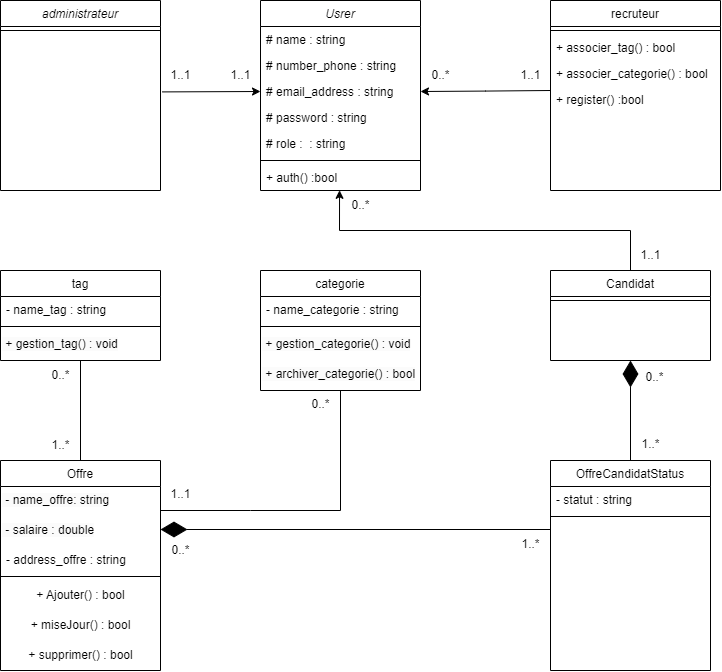

The diagram above was exported from draw.io. Its source (the exported page's mxGraphModel, read from the mxfile embedded in the PNG):
<mxGraphModel dx="1843" dy="851" grid="1" gridSize="10" guides="1" tooltips="1" connect="1" arrows="1" fold="1" page="1" pageScale="1" pageWidth="827" pageHeight="1169" math="0" shadow="0">
  <root>
    <mxCell id="WIyWlLk6GJQsqaUBKTNV-0" />
    <mxCell id="WIyWlLk6GJQsqaUBKTNV-1" parent="WIyWlLk6GJQsqaUBKTNV-0" />
    <mxCell id="rxs_Hsj4BJwTkxoUhJlj-100" value="administrateur" style="swimlane;fontStyle=2;align=center;verticalAlign=top;childLayout=stackLayout;horizontal=1;startSize=26;horizontalStack=0;resizeParent=1;resizeLast=0;collapsible=1;marginBottom=0;rounded=0;shadow=0;strokeWidth=1;" vertex="1" parent="WIyWlLk6GJQsqaUBKTNV-1">
      <mxGeometry x="60" y="20" width="160" height="190" as="geometry">
        <mxRectangle x="230" y="140" width="160" height="26" as="alternateBounds" />
      </mxGeometry>
    </mxCell>
    <mxCell id="rxs_Hsj4BJwTkxoUhJlj-101" value="" style="line;html=1;strokeWidth=1;align=left;verticalAlign=middle;spacingTop=-1;spacingLeft=3;spacingRight=3;rotatable=0;labelPosition=right;points=[];portConstraint=eastwest;" vertex="1" parent="rxs_Hsj4BJwTkxoUhJlj-100">
      <mxGeometry y="26" width="160" height="8" as="geometry" />
    </mxCell>
    <mxCell id="rxs_Hsj4BJwTkxoUhJlj-102" value="Offre" style="swimlane;fontStyle=0;align=center;verticalAlign=top;childLayout=stackLayout;horizontal=1;startSize=26;horizontalStack=0;resizeParent=1;resizeLast=0;collapsible=1;marginBottom=0;rounded=0;shadow=0;strokeWidth=1;" vertex="1" parent="WIyWlLk6GJQsqaUBKTNV-1">
      <mxGeometry x="60" y="480" width="160" height="210" as="geometry">
        <mxRectangle x="130" y="380" width="160" height="26" as="alternateBounds" />
      </mxGeometry>
    </mxCell>
    <mxCell id="rxs_Hsj4BJwTkxoUhJlj-103" value="&lt;span style=&quot;color: rgb(0, 0, 0); font-family: Helvetica; font-size: 12px; font-style: normal; font-variant-ligatures: normal; font-variant-caps: normal; font-weight: 400; letter-spacing: normal; orphans: 2; text-align: left; text-indent: 0px; text-transform: none; widows: 2; word-spacing: 0px; -webkit-text-stroke-width: 0px; white-space: nowrap; background-color: rgb(251, 251, 251); text-decoration-thickness: initial; text-decoration-style: initial; text-decoration-color: initial; float: none; display: inline !important;&quot;&gt;&amp;nbsp;- name_offre: string&lt;/span&gt;" style="text;whiteSpace=wrap;html=1;" vertex="1" parent="rxs_Hsj4BJwTkxoUhJlj-102">
      <mxGeometry y="26" width="160" height="30" as="geometry" />
    </mxCell>
    <mxCell id="rxs_Hsj4BJwTkxoUhJlj-104" value="&lt;span style=&quot;color: rgb(0, 0, 0); font-family: Helvetica; font-size: 12px; font-style: normal; font-variant-ligatures: normal; font-variant-caps: normal; font-weight: 400; letter-spacing: normal; orphans: 2; text-align: left; text-indent: 0px; text-transform: none; widows: 2; word-spacing: 0px; -webkit-text-stroke-width: 0px; white-space: nowrap; background-color: rgb(251, 251, 251); text-decoration-thickness: initial; text-decoration-style: initial; text-decoration-color: initial; float: none; display: inline !important;&quot;&gt;&amp;nbsp;- salaire : double&lt;/span&gt;" style="text;whiteSpace=wrap;html=1;" vertex="1" parent="rxs_Hsj4BJwTkxoUhJlj-102">
      <mxGeometry y="56" width="160" height="30" as="geometry" />
    </mxCell>
    <mxCell id="rxs_Hsj4BJwTkxoUhJlj-105" value="- address_offre : string" style="text;align=left;verticalAlign=top;spacingLeft=4;spacingRight=4;overflow=hidden;rotatable=0;points=[[0,0.5],[1,0.5]];portConstraint=eastwest;" vertex="1" parent="rxs_Hsj4BJwTkxoUhJlj-102">
      <mxGeometry y="86" width="160" height="26" as="geometry" />
    </mxCell>
    <mxCell id="rxs_Hsj4BJwTkxoUhJlj-106" value="" style="line;html=1;strokeWidth=1;align=left;verticalAlign=middle;spacingTop=-1;spacingLeft=3;spacingRight=3;rotatable=0;labelPosition=right;points=[];portConstraint=eastwest;" vertex="1" parent="rxs_Hsj4BJwTkxoUhJlj-102">
      <mxGeometry y="112" width="160" height="8" as="geometry" />
    </mxCell>
    <mxCell id="rxs_Hsj4BJwTkxoUhJlj-107" value="+ Ajouter() : bool" style="text;html=1;align=center;verticalAlign=middle;resizable=0;points=[];autosize=1;strokeColor=none;fillColor=none;" vertex="1" parent="rxs_Hsj4BJwTkxoUhJlj-102">
      <mxGeometry y="120" width="160" height="30" as="geometry" />
    </mxCell>
    <mxCell id="rxs_Hsj4BJwTkxoUhJlj-108" value="+ miseJour() : bool" style="text;html=1;align=center;verticalAlign=middle;resizable=0;points=[];autosize=1;strokeColor=none;fillColor=none;" vertex="1" parent="rxs_Hsj4BJwTkxoUhJlj-102">
      <mxGeometry y="150" width="160" height="30" as="geometry" />
    </mxCell>
    <mxCell id="rxs_Hsj4BJwTkxoUhJlj-109" value="+ supprimer() : bool" style="text;html=1;align=center;verticalAlign=middle;resizable=0;points=[];autosize=1;strokeColor=none;fillColor=none;" vertex="1" parent="rxs_Hsj4BJwTkxoUhJlj-102">
      <mxGeometry y="180" width="160" height="30" as="geometry" />
    </mxCell>
    <mxCell id="rxs_Hsj4BJwTkxoUhJlj-110" value="categorie" style="swimlane;fontStyle=0;align=center;verticalAlign=top;childLayout=stackLayout;horizontal=1;startSize=26;horizontalStack=0;resizeParent=1;resizeLast=0;collapsible=1;marginBottom=0;rounded=0;shadow=0;strokeWidth=1;" vertex="1" parent="WIyWlLk6GJQsqaUBKTNV-1">
      <mxGeometry x="320" y="290" width="160" height="120" as="geometry">
        <mxRectangle x="310" y="280" width="170" height="26" as="alternateBounds" />
      </mxGeometry>
    </mxCell>
    <mxCell id="rxs_Hsj4BJwTkxoUhJlj-111" value="- name_categorie : string" style="text;align=left;verticalAlign=top;spacingLeft=4;spacingRight=4;overflow=hidden;rotatable=0;points=[[0,0.5],[1,0.5]];portConstraint=eastwest;" vertex="1" parent="rxs_Hsj4BJwTkxoUhJlj-110">
      <mxGeometry y="26" width="160" height="26" as="geometry" />
    </mxCell>
    <mxCell id="rxs_Hsj4BJwTkxoUhJlj-112" value="" style="line;html=1;strokeWidth=1;align=left;verticalAlign=middle;spacingTop=-1;spacingLeft=3;spacingRight=3;rotatable=0;labelPosition=right;points=[];portConstraint=eastwest;" vertex="1" parent="rxs_Hsj4BJwTkxoUhJlj-110">
      <mxGeometry y="52" width="160" height="8" as="geometry" />
    </mxCell>
    <mxCell id="rxs_Hsj4BJwTkxoUhJlj-113" value="&lt;span style=&quot;color: rgb(0, 0, 0); font-family: Helvetica; font-size: 12px; font-style: normal; font-variant-ligatures: normal; font-variant-caps: normal; font-weight: 400; letter-spacing: normal; orphans: 2; text-align: center; text-indent: 0px; text-transform: none; widows: 2; word-spacing: 0px; -webkit-text-stroke-width: 0px; white-space: nowrap; background-color: rgb(251, 251, 251); text-decoration-thickness: initial; text-decoration-style: initial; text-decoration-color: initial; float: none; display: inline !important;&quot;&gt;&amp;nbsp;+ gestion_categorie() : void&lt;/span&gt;" style="text;whiteSpace=wrap;html=1;" vertex="1" parent="rxs_Hsj4BJwTkxoUhJlj-110">
      <mxGeometry y="60" width="160" height="30" as="geometry" />
    </mxCell>
    <mxCell id="rxs_Hsj4BJwTkxoUhJlj-114" value="&lt;span style=&quot;color: rgb(0, 0, 0); font-family: Helvetica; font-size: 12px; font-style: normal; font-variant-ligatures: normal; font-variant-caps: normal; font-weight: 400; letter-spacing: normal; orphans: 2; text-align: left; text-indent: 0px; text-transform: none; widows: 2; word-spacing: 0px; -webkit-text-stroke-width: 0px; white-space: nowrap; background-color: rgb(251, 251, 251); text-decoration-thickness: initial; text-decoration-style: initial; text-decoration-color: initial; float: none; display: inline !important;&quot;&gt;&amp;nbsp;+ archiver_categorie() : bool&lt;/span&gt;" style="text;whiteSpace=wrap;html=1;" vertex="1" parent="rxs_Hsj4BJwTkxoUhJlj-110">
      <mxGeometry y="90" width="160" height="30" as="geometry" />
    </mxCell>
    <mxCell id="rxs_Hsj4BJwTkxoUhJlj-115" value="recruteur" style="swimlane;fontStyle=0;align=center;verticalAlign=top;childLayout=stackLayout;horizontal=1;startSize=26;horizontalStack=0;resizeParent=1;resizeLast=0;collapsible=1;marginBottom=0;rounded=0;shadow=0;strokeWidth=1;" vertex="1" parent="WIyWlLk6GJQsqaUBKTNV-1">
      <mxGeometry x="610" y="20" width="170" height="190" as="geometry">
        <mxRectangle x="550" y="140" width="160" height="26" as="alternateBounds" />
      </mxGeometry>
    </mxCell>
    <mxCell id="rxs_Hsj4BJwTkxoUhJlj-116" value="" style="line;html=1;strokeWidth=1;align=left;verticalAlign=middle;spacingTop=-1;spacingLeft=3;spacingRight=3;rotatable=0;labelPosition=right;points=[];portConstraint=eastwest;" vertex="1" parent="rxs_Hsj4BJwTkxoUhJlj-115">
      <mxGeometry y="26" width="170" height="8" as="geometry" />
    </mxCell>
    <mxCell id="rxs_Hsj4BJwTkxoUhJlj-117" value="+ associer_tag() : bool" style="text;align=left;verticalAlign=top;spacingLeft=4;spacingRight=4;overflow=hidden;rotatable=0;points=[[0,0.5],[1,0.5]];portConstraint=eastwest;" vertex="1" parent="rxs_Hsj4BJwTkxoUhJlj-115">
      <mxGeometry y="34" width="170" height="26" as="geometry" />
    </mxCell>
    <mxCell id="rxs_Hsj4BJwTkxoUhJlj-118" value="+ associer_categorie() : bool" style="text;align=left;verticalAlign=top;spacingLeft=4;spacingRight=4;overflow=hidden;rotatable=0;points=[[0,0.5],[1,0.5]];portConstraint=eastwest;" vertex="1" parent="rxs_Hsj4BJwTkxoUhJlj-115">
      <mxGeometry y="60" width="170" height="26" as="geometry" />
    </mxCell>
    <mxCell id="rxs_Hsj4BJwTkxoUhJlj-119" value="+ register() :bool" style="text;align=left;verticalAlign=top;spacingLeft=4;spacingRight=4;overflow=hidden;rotatable=0;points=[[0,0.5],[1,0.5]];portConstraint=eastwest;" vertex="1" parent="rxs_Hsj4BJwTkxoUhJlj-115">
      <mxGeometry y="86" width="170" height="26" as="geometry" />
    </mxCell>
    <mxCell id="rxs_Hsj4BJwTkxoUhJlj-120" value="Usrer" style="swimlane;fontStyle=2;align=center;verticalAlign=top;childLayout=stackLayout;horizontal=1;startSize=26;horizontalStack=0;resizeParent=1;resizeLast=0;collapsible=1;marginBottom=0;rounded=0;shadow=0;strokeWidth=1;" vertex="1" parent="WIyWlLk6GJQsqaUBKTNV-1">
      <mxGeometry x="320" y="20" width="160" height="190" as="geometry">
        <mxRectangle x="230" y="140" width="160" height="26" as="alternateBounds" />
      </mxGeometry>
    </mxCell>
    <mxCell id="rxs_Hsj4BJwTkxoUhJlj-121" value="# name : string" style="text;align=left;verticalAlign=top;spacingLeft=4;spacingRight=4;overflow=hidden;rotatable=0;points=[[0,0.5],[1,0.5]];portConstraint=eastwest;" vertex="1" parent="rxs_Hsj4BJwTkxoUhJlj-120">
      <mxGeometry y="26" width="160" height="26" as="geometry" />
    </mxCell>
    <mxCell id="rxs_Hsj4BJwTkxoUhJlj-122" value="# number_phone : string" style="text;align=left;verticalAlign=top;spacingLeft=4;spacingRight=4;overflow=hidden;rotatable=0;points=[[0,0.5],[1,0.5]];portConstraint=eastwest;rounded=0;shadow=0;html=0;" vertex="1" parent="rxs_Hsj4BJwTkxoUhJlj-120">
      <mxGeometry y="52" width="160" height="26" as="geometry" />
    </mxCell>
    <mxCell id="rxs_Hsj4BJwTkxoUhJlj-123" value="# email_address : string" style="text;align=left;verticalAlign=top;spacingLeft=4;spacingRight=4;overflow=hidden;rotatable=0;points=[[0,0.5],[1,0.5]];portConstraint=eastwest;rounded=0;shadow=0;html=0;" vertex="1" parent="rxs_Hsj4BJwTkxoUhJlj-120">
      <mxGeometry y="78" width="160" height="26" as="geometry" />
    </mxCell>
    <mxCell id="rxs_Hsj4BJwTkxoUhJlj-124" value="# password : string" style="text;align=left;verticalAlign=top;spacingLeft=4;spacingRight=4;overflow=hidden;rotatable=0;points=[[0,0.5],[1,0.5]];portConstraint=eastwest;rounded=0;shadow=0;html=0;" vertex="1" parent="rxs_Hsj4BJwTkxoUhJlj-120">
      <mxGeometry y="104" width="160" height="26" as="geometry" />
    </mxCell>
    <mxCell id="rxs_Hsj4BJwTkxoUhJlj-125" value="# role :  : string" style="text;align=left;verticalAlign=top;spacingLeft=4;spacingRight=4;overflow=hidden;rotatable=0;points=[[0,0.5],[1,0.5]];portConstraint=eastwest;rounded=0;shadow=0;html=0;" vertex="1" parent="rxs_Hsj4BJwTkxoUhJlj-120">
      <mxGeometry y="130" width="160" height="26" as="geometry" />
    </mxCell>
    <mxCell id="rxs_Hsj4BJwTkxoUhJlj-126" value="" style="line;html=1;strokeWidth=1;align=left;verticalAlign=middle;spacingTop=-1;spacingLeft=3;spacingRight=3;rotatable=0;labelPosition=right;points=[];portConstraint=eastwest;" vertex="1" parent="rxs_Hsj4BJwTkxoUhJlj-120">
      <mxGeometry y="156" width="160" height="8" as="geometry" />
    </mxCell>
    <mxCell id="rxs_Hsj4BJwTkxoUhJlj-127" value="+ auth() :bool" style="text;align=left;verticalAlign=top;spacingLeft=4;spacingRight=4;overflow=hidden;rotatable=0;points=[[0,0.5],[1,0.5]];portConstraint=eastwest;" vertex="1" parent="rxs_Hsj4BJwTkxoUhJlj-120">
      <mxGeometry y="164" width="160" height="26" as="geometry" />
    </mxCell>
    <mxCell id="rxs_Hsj4BJwTkxoUhJlj-128" value="OffreCandidatStatus" style="swimlane;fontStyle=0;align=center;verticalAlign=top;childLayout=stackLayout;horizontal=1;startSize=26;horizontalStack=0;resizeParent=1;resizeLast=0;collapsible=1;marginBottom=0;rounded=0;shadow=0;strokeWidth=1;" vertex="1" parent="WIyWlLk6GJQsqaUBKTNV-1">
      <mxGeometry x="610" y="480" width="160" height="210" as="geometry">
        <mxRectangle x="340" y="380" width="170" height="26" as="alternateBounds" />
      </mxGeometry>
    </mxCell>
    <mxCell id="rxs_Hsj4BJwTkxoUhJlj-129" value="- statut : string" style="text;align=left;verticalAlign=top;spacingLeft=4;spacingRight=4;overflow=hidden;rotatable=0;points=[[0,0.5],[1,0.5]];portConstraint=eastwest;" vertex="1" parent="rxs_Hsj4BJwTkxoUhJlj-128">
      <mxGeometry y="26" width="160" height="26" as="geometry" />
    </mxCell>
    <mxCell id="rxs_Hsj4BJwTkxoUhJlj-130" value="" style="line;html=1;strokeWidth=1;align=left;verticalAlign=middle;spacingTop=-1;spacingLeft=3;spacingRight=3;rotatable=0;labelPosition=right;points=[];portConstraint=eastwest;" vertex="1" parent="rxs_Hsj4BJwTkxoUhJlj-128">
      <mxGeometry y="52" width="160" height="8" as="geometry" />
    </mxCell>
    <mxCell id="rxs_Hsj4BJwTkxoUhJlj-131" style="edgeStyle=orthogonalEdgeStyle;rounded=0;orthogonalLoop=1;jettySize=auto;html=1;entryX=0.494;entryY=0.993;entryDx=0;entryDy=0;entryPerimeter=0;" edge="1" parent="WIyWlLk6GJQsqaUBKTNV-1" source="rxs_Hsj4BJwTkxoUhJlj-132" target="rxs_Hsj4BJwTkxoUhJlj-127">
      <mxGeometry relative="1" as="geometry">
        <mxPoint x="380" y="260" as="targetPoint" />
      </mxGeometry>
    </mxCell>
    <mxCell id="rxs_Hsj4BJwTkxoUhJlj-132" value="Candidat" style="swimlane;fontStyle=0;align=center;verticalAlign=top;childLayout=stackLayout;horizontal=1;startSize=26;horizontalStack=0;resizeParent=1;resizeLast=0;collapsible=1;marginBottom=0;rounded=0;shadow=0;strokeWidth=1;" vertex="1" parent="WIyWlLk6GJQsqaUBKTNV-1">
      <mxGeometry x="610" y="290" width="160" height="90" as="geometry">
        <mxRectangle x="340" y="380" width="170" height="26" as="alternateBounds" />
      </mxGeometry>
    </mxCell>
    <mxCell id="rxs_Hsj4BJwTkxoUhJlj-133" value="" style="line;html=1;strokeWidth=1;align=left;verticalAlign=middle;spacingTop=-1;spacingLeft=3;spacingRight=3;rotatable=0;labelPosition=right;points=[];portConstraint=eastwest;" vertex="1" parent="rxs_Hsj4BJwTkxoUhJlj-132">
      <mxGeometry y="26" width="160" height="8" as="geometry" />
    </mxCell>
    <mxCell id="rxs_Hsj4BJwTkxoUhJlj-134" value="" style="endArrow=classic;html=1;rounded=0;entryX=0;entryY=0.5;entryDx=0;entryDy=0;exitX=1.01;exitY=0.661;exitDx=0;exitDy=0;exitPerimeter=0;" edge="1" parent="WIyWlLk6GJQsqaUBKTNV-1" target="rxs_Hsj4BJwTkxoUhJlj-123">
      <mxGeometry width="50" height="50" relative="1" as="geometry">
        <mxPoint x="221.5999999999999" y="111.40599999999995" as="sourcePoint" />
        <mxPoint x="382.48" y="202.38800000000003" as="targetPoint" />
        <Array as="points" />
      </mxGeometry>
    </mxCell>
    <mxCell id="rxs_Hsj4BJwTkxoUhJlj-135" value="" style="endArrow=diamondThin;endFill=1;endSize=24;html=1;rounded=0;" edge="1" parent="WIyWlLk6GJQsqaUBKTNV-1">
      <mxGeometry width="160" relative="1" as="geometry">
        <mxPoint x="610" y="549" as="sourcePoint" />
        <mxPoint x="220" y="549" as="targetPoint" />
      </mxGeometry>
    </mxCell>
    <mxCell id="rxs_Hsj4BJwTkxoUhJlj-136" value="" style="endArrow=diamondThin;endFill=1;endSize=24;html=1;rounded=0;exitX=0.5;exitY=0;exitDx=0;exitDy=0;entryX=0.5;entryY=1;entryDx=0;entryDy=0;" edge="1" parent="WIyWlLk6GJQsqaUBKTNV-1" source="rxs_Hsj4BJwTkxoUhJlj-128" target="rxs_Hsj4BJwTkxoUhJlj-132">
      <mxGeometry width="160" relative="1" as="geometry">
        <mxPoint x="310" y="559" as="sourcePoint" />
        <mxPoint x="250" y="605" as="targetPoint" />
      </mxGeometry>
    </mxCell>
    <mxCell id="rxs_Hsj4BJwTkxoUhJlj-137" value="tag" style="swimlane;fontStyle=0;align=center;verticalAlign=top;childLayout=stackLayout;horizontal=1;startSize=26;horizontalStack=0;resizeParent=1;resizeLast=0;collapsible=1;marginBottom=0;rounded=0;shadow=0;strokeWidth=1;" vertex="1" parent="WIyWlLk6GJQsqaUBKTNV-1">
      <mxGeometry x="60" y="290" width="160" height="90" as="geometry">
        <mxRectangle x="340" y="380" width="170" height="26" as="alternateBounds" />
      </mxGeometry>
    </mxCell>
    <mxCell id="rxs_Hsj4BJwTkxoUhJlj-138" value="- name_tag : string" style="text;align=left;verticalAlign=top;spacingLeft=4;spacingRight=4;overflow=hidden;rotatable=0;points=[[0,0.5],[1,0.5]];portConstraint=eastwest;" vertex="1" parent="rxs_Hsj4BJwTkxoUhJlj-137">
      <mxGeometry y="26" width="160" height="26" as="geometry" />
    </mxCell>
    <mxCell id="rxs_Hsj4BJwTkxoUhJlj-139" value="" style="line;html=1;strokeWidth=1;align=left;verticalAlign=middle;spacingTop=-1;spacingLeft=3;spacingRight=3;rotatable=0;labelPosition=right;points=[];portConstraint=eastwest;" vertex="1" parent="rxs_Hsj4BJwTkxoUhJlj-137">
      <mxGeometry y="52" width="160" height="8" as="geometry" />
    </mxCell>
    <mxCell id="rxs_Hsj4BJwTkxoUhJlj-140" value="&lt;span style=&quot;color: rgb(0, 0, 0); font-family: Helvetica; font-size: 12px; font-style: normal; font-variant-ligatures: normal; font-variant-caps: normal; font-weight: 400; letter-spacing: normal; orphans: 2; text-align: center; text-indent: 0px; text-transform: none; widows: 2; word-spacing: 0px; -webkit-text-stroke-width: 0px; white-space: nowrap; background-color: rgb(251, 251, 251); text-decoration-thickness: initial; text-decoration-style: initial; text-decoration-color: initial; float: none; display: inline !important;&quot;&gt;&amp;nbsp;+ gestion_tag() : void&lt;/span&gt;" style="text;whiteSpace=wrap;html=1;" vertex="1" parent="rxs_Hsj4BJwTkxoUhJlj-137">
      <mxGeometry y="60" width="160" height="30" as="geometry" />
    </mxCell>
    <mxCell id="rxs_Hsj4BJwTkxoUhJlj-141" style="edgeStyle=orthogonalEdgeStyle;rounded=0;orthogonalLoop=1;jettySize=auto;html=1;entryX=1;entryY=0.5;entryDx=0;entryDy=0;exitX=0;exitY=0.154;exitDx=0;exitDy=0;exitPerimeter=0;" edge="1" parent="WIyWlLk6GJQsqaUBKTNV-1" target="rxs_Hsj4BJwTkxoUhJlj-123">
      <mxGeometry relative="1" as="geometry">
        <mxPoint x="610" y="110.00400000000002" as="sourcePoint" />
      </mxGeometry>
    </mxCell>
    <mxCell id="rxs_Hsj4BJwTkxoUhJlj-142" value="" style="endArrow=none;html=1;rounded=0;exitX=0.5;exitY=0;exitDx=0;exitDy=0;entryX=0.5;entryY=1;entryDx=0;entryDy=0;" edge="1" parent="WIyWlLk6GJQsqaUBKTNV-1" source="rxs_Hsj4BJwTkxoUhJlj-102" target="rxs_Hsj4BJwTkxoUhJlj-140">
      <mxGeometry width="50" height="50" relative="1" as="geometry">
        <mxPoint x="420" y="210" as="sourcePoint" />
        <mxPoint x="470" y="160" as="targetPoint" />
      </mxGeometry>
    </mxCell>
    <mxCell id="rxs_Hsj4BJwTkxoUhJlj-143" value="" style="endArrow=none;html=1;rounded=0;entryX=1;entryY=0.033;entryDx=0;entryDy=0;entryPerimeter=0;" edge="1" parent="WIyWlLk6GJQsqaUBKTNV-1" target="rxs_Hsj4BJwTkxoUhJlj-147">
      <mxGeometry width="50" height="50" relative="1" as="geometry">
        <mxPoint x="220" y="530" as="sourcePoint" />
        <mxPoint x="402" y="410" as="targetPoint" />
        <Array as="points">
          <mxPoint x="310" y="530" />
          <mxPoint x="400" y="530" />
        </Array>
      </mxGeometry>
    </mxCell>
    <mxCell id="rxs_Hsj4BJwTkxoUhJlj-144" value="0..*" style="text;html=1;align=center;verticalAlign=middle;resizable=0;points=[];autosize=1;strokeColor=none;fillColor=none;" vertex="1" parent="WIyWlLk6GJQsqaUBKTNV-1">
      <mxGeometry x="100" y="380" width="40" height="30" as="geometry" />
    </mxCell>
    <mxCell id="rxs_Hsj4BJwTkxoUhJlj-145" value="1..*" style="text;html=1;align=center;verticalAlign=middle;resizable=0;points=[];autosize=1;strokeColor=none;fillColor=none;" vertex="1" parent="WIyWlLk6GJQsqaUBKTNV-1">
      <mxGeometry x="100" y="450" width="40" height="30" as="geometry" />
    </mxCell>
    <mxCell id="rxs_Hsj4BJwTkxoUhJlj-146" value="1..1" style="text;html=1;align=center;verticalAlign=middle;resizable=0;points=[];autosize=1;strokeColor=none;fillColor=none;" vertex="1" parent="WIyWlLk6GJQsqaUBKTNV-1">
      <mxGeometry x="220" y="499" width="40" height="30" as="geometry" />
    </mxCell>
    <mxCell id="rxs_Hsj4BJwTkxoUhJlj-147" value="0..*" style="text;html=1;align=center;verticalAlign=middle;resizable=0;points=[];autosize=1;strokeColor=none;fillColor=none;" vertex="1" parent="WIyWlLk6GJQsqaUBKTNV-1">
      <mxGeometry x="360" y="409" width="40" height="30" as="geometry" />
    </mxCell>
    <mxCell id="rxs_Hsj4BJwTkxoUhJlj-148" value="0..*" style="text;html=1;align=center;verticalAlign=middle;resizable=0;points=[];autosize=1;strokeColor=none;fillColor=none;" vertex="1" parent="WIyWlLk6GJQsqaUBKTNV-1">
      <mxGeometry x="220" y="555" width="40" height="30" as="geometry" />
    </mxCell>
    <mxCell id="rxs_Hsj4BJwTkxoUhJlj-149" value="1..*" style="text;html=1;align=center;verticalAlign=middle;resizable=0;points=[];autosize=1;strokeColor=none;fillColor=none;" vertex="1" parent="WIyWlLk6GJQsqaUBKTNV-1">
      <mxGeometry x="570" y="549" width="40" height="30" as="geometry" />
    </mxCell>
    <mxCell id="rxs_Hsj4BJwTkxoUhJlj-150" value="1..*" style="text;html=1;align=center;verticalAlign=middle;resizable=0;points=[];autosize=1;strokeColor=none;fillColor=none;" vertex="1" parent="WIyWlLk6GJQsqaUBKTNV-1">
      <mxGeometry x="690" y="449" width="40" height="30" as="geometry" />
    </mxCell>
    <mxCell id="rxs_Hsj4BJwTkxoUhJlj-151" value="0..*" style="text;html=1;align=center;verticalAlign=middle;resizable=0;points=[];autosize=1;strokeColor=none;fillColor=none;" vertex="1" parent="WIyWlLk6GJQsqaUBKTNV-1">
      <mxGeometry x="694" y="382" width="40" height="30" as="geometry" />
    </mxCell>
    <mxCell id="rxs_Hsj4BJwTkxoUhJlj-152" value="1..1" style="text;html=1;align=center;verticalAlign=middle;resizable=0;points=[];autosize=1;strokeColor=none;fillColor=none;" vertex="1" parent="WIyWlLk6GJQsqaUBKTNV-1">
      <mxGeometry x="690" y="260" width="40" height="30" as="geometry" />
    </mxCell>
    <mxCell id="rxs_Hsj4BJwTkxoUhJlj-153" value="0..*" style="text;html=1;align=center;verticalAlign=middle;resizable=0;points=[];autosize=1;strokeColor=none;fillColor=none;" vertex="1" parent="WIyWlLk6GJQsqaUBKTNV-1">
      <mxGeometry x="400" y="210" width="40" height="30" as="geometry" />
    </mxCell>
    <mxCell id="rxs_Hsj4BJwTkxoUhJlj-154" value="0..*" style="text;html=1;align=center;verticalAlign=middle;resizable=0;points=[];autosize=1;strokeColor=none;fillColor=none;" vertex="1" parent="WIyWlLk6GJQsqaUBKTNV-1">
      <mxGeometry x="480" y="80" width="40" height="30" as="geometry" />
    </mxCell>
    <mxCell id="rxs_Hsj4BJwTkxoUhJlj-155" value="1..1" style="text;html=1;align=center;verticalAlign=middle;resizable=0;points=[];autosize=1;strokeColor=none;fillColor=none;" vertex="1" parent="WIyWlLk6GJQsqaUBKTNV-1">
      <mxGeometry x="280" y="80" width="40" height="30" as="geometry" />
    </mxCell>
    <mxCell id="rxs_Hsj4BJwTkxoUhJlj-156" value="1..1" style="text;html=1;align=center;verticalAlign=middle;resizable=0;points=[];autosize=1;strokeColor=none;fillColor=none;" vertex="1" parent="WIyWlLk6GJQsqaUBKTNV-1">
      <mxGeometry x="220" y="80" width="40" height="30" as="geometry" />
    </mxCell>
    <mxCell id="rxs_Hsj4BJwTkxoUhJlj-157" value="1..1" style="text;html=1;align=center;verticalAlign=middle;resizable=0;points=[];autosize=1;strokeColor=none;fillColor=none;" vertex="1" parent="WIyWlLk6GJQsqaUBKTNV-1">
      <mxGeometry x="570" y="80" width="40" height="30" as="geometry" />
    </mxCell>
  </root>
</mxGraphModel>